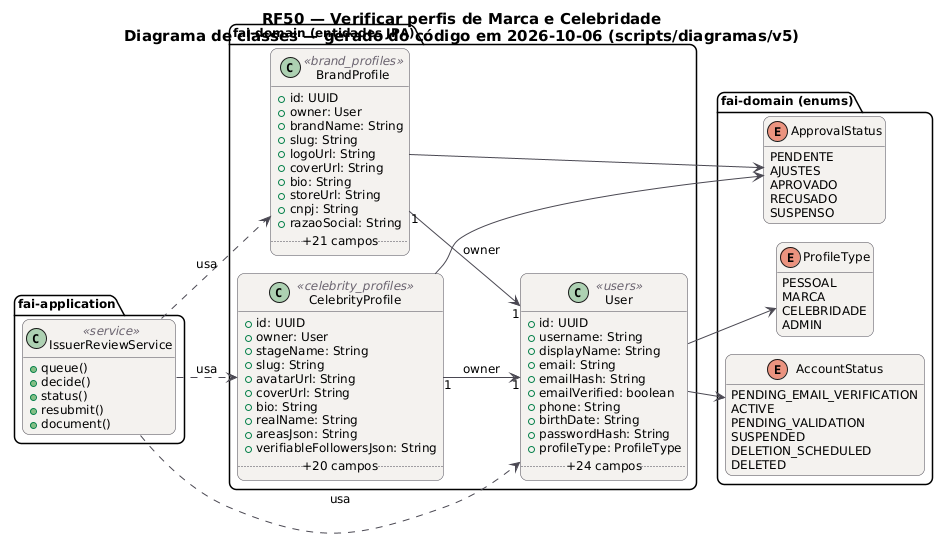

The diagram above was rendered by PlantUML. Its source (embedded in the PNG):
@startuml RF50_Classes
!pragma layout smetana
skinparam backgroundColor #FFFFFF
skinparam shadowing false
skinparam defaultFontName "DejaVu Sans"
skinparam defaultFontSize 12
skinparam titleFontSize 15
skinparam roundcorner 14
skinparam ArrowColor #52606D
skinparam note {
  BackgroundColor #FFFDEB
  BorderColor #D8CE78
  FontColor #554F24
}
skinparam class {
  BackgroundColor #F4F2EF
  BorderColor #4A4852
  ArrowColor #4A4852
  StereotypeFontColor #6B6470
}
hide empty members
left to right direction
title RF50 — Verificar perfis de Marca e Celebridade\nDiagrama de classes — gerado do código em 2026-10-06 (scripts/diagramas/v5)

package "fai-domain (entidades JPA)" {
  class BrandProfile <<brand_profiles>> {
    +id: UUID
    +owner: User
    +brandName: String
    +slug: String
    +logoUrl: String
    +coverUrl: String
    +bio: String
    +storeUrl: String
    +cnpj: String
    +razaoSocial: String
    .. +21 campos ..
  }
  class CelebrityProfile <<celebrity_profiles>> {
    +id: UUID
    +owner: User
    +stageName: String
    +slug: String
    +avatarUrl: String
    +coverUrl: String
    +bio: String
    +realName: String
    +areasJson: String
    +verifiableFollowersJson: String
    .. +20 campos ..
  }
  class User <<users>> {
    +id: UUID
    +username: String
    +displayName: String
    +email: String
    +emailHash: String
    +emailVerified: boolean
    +phone: String
    +birthDate: String
    +passwordHash: String
    +profileType: ProfileType
    .. +24 campos ..
  }
}
package "fai-domain (enums)" {
  enum ApprovalStatus {
    PENDENTE
    AJUSTES
    APROVADO
    RECUSADO
    SUSPENSO
  }
  enum AccountStatus {
    PENDING_EMAIL_VERIFICATION
    ACTIVE
    PENDING_VALIDATION
    SUSPENDED
    DELETION_SCHEDULED
    DELETED
  }
  enum ProfileType {
    PESSOAL
    MARCA
    CELEBRIDADE
    ADMIN
  }
}
package "fai-application" {
  class IssuerReviewService <<service>> {
    +queue()
    +decide()
    +status()
    +resubmit()
    +document()
  }
}
IssuerReviewService ..> BrandProfile : usa
IssuerReviewService ..> CelebrityProfile : usa
IssuerReviewService ..> User : usa
BrandProfile "1" --> "1" User : owner
BrandProfile --> ApprovalStatus
CelebrityProfile "1" --> "1" User : owner
CelebrityProfile --> ApprovalStatus
User --> AccountStatus
User --> ProfileType
@enduml